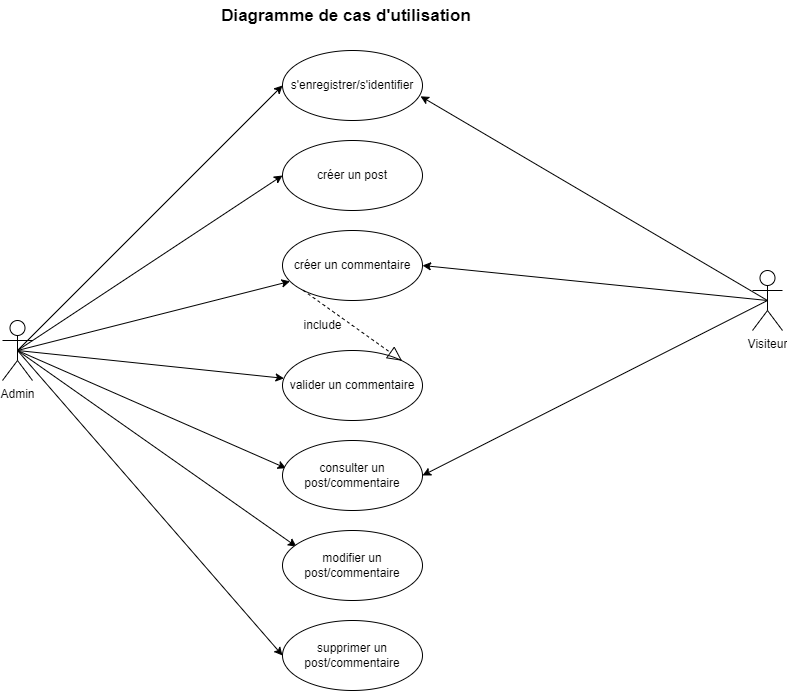

The diagram above was exported from draw.io. Its source (the exported page's mxGraphModel, read from the mxfile embedded in the PNG):
<mxGraphModel dx="1036" dy="614" grid="1" gridSize="10" guides="1" tooltips="1" connect="1" arrows="1" fold="1" page="1" pageScale="1" pageWidth="827" pageHeight="1169" math="0" shadow="0">
  <root>
    <mxCell id="0" />
    <mxCell id="1" parent="0" />
    <mxCell id="9cJH25AFCSnnKg72vUAd-18" style="edgeStyle=none;rounded=0;orthogonalLoop=1;jettySize=auto;html=1;exitX=0.5;exitY=0.5;exitDx=0;exitDy=0;exitPerimeter=0;entryX=0;entryY=0.5;entryDx=0;entryDy=0;" parent="1" source="9cJH25AFCSnnKg72vUAd-1" target="9cJH25AFCSnnKg72vUAd-7" edge="1">
      <mxGeometry relative="1" as="geometry" />
    </mxCell>
    <mxCell id="9cJH25AFCSnnKg72vUAd-19" style="edgeStyle=none;rounded=0;orthogonalLoop=1;jettySize=auto;html=1;entryX=0;entryY=0.5;entryDx=0;entryDy=0;exitX=0.5;exitY=0.5;exitDx=0;exitDy=0;exitPerimeter=0;" parent="1" source="9cJH25AFCSnnKg72vUAd-1" target="9cJH25AFCSnnKg72vUAd-9" edge="1">
      <mxGeometry relative="1" as="geometry" />
    </mxCell>
    <mxCell id="9cJH25AFCSnnKg72vUAd-20" style="edgeStyle=none;rounded=0;orthogonalLoop=1;jettySize=auto;html=1;exitX=0.5;exitY=0.5;exitDx=0;exitDy=0;exitPerimeter=0;" parent="1" source="9cJH25AFCSnnKg72vUAd-1" target="9cJH25AFCSnnKg72vUAd-12" edge="1">
      <mxGeometry relative="1" as="geometry" />
    </mxCell>
    <mxCell id="9cJH25AFCSnnKg72vUAd-21" style="edgeStyle=none;rounded=0;orthogonalLoop=1;jettySize=auto;html=1;exitX=0.5;exitY=0.5;exitDx=0;exitDy=0;exitPerimeter=0;" parent="1" source="9cJH25AFCSnnKg72vUAd-1" target="9cJH25AFCSnnKg72vUAd-13" edge="1">
      <mxGeometry relative="1" as="geometry" />
    </mxCell>
    <mxCell id="9cJH25AFCSnnKg72vUAd-22" style="edgeStyle=none;rounded=0;orthogonalLoop=1;jettySize=auto;html=1;exitX=0.5;exitY=0.5;exitDx=0;exitDy=0;exitPerimeter=0;entryX=0.026;entryY=0.397;entryDx=0;entryDy=0;entryPerimeter=0;" parent="1" source="9cJH25AFCSnnKg72vUAd-1" target="9cJH25AFCSnnKg72vUAd-8" edge="1">
      <mxGeometry relative="1" as="geometry" />
    </mxCell>
    <mxCell id="9cJH25AFCSnnKg72vUAd-23" style="edgeStyle=none;rounded=0;orthogonalLoop=1;jettySize=auto;html=1;exitX=0.5;exitY=0.5;exitDx=0;exitDy=0;exitPerimeter=0;entryX=0.1;entryY=0.231;entryDx=0;entryDy=0;entryPerimeter=0;" parent="1" source="9cJH25AFCSnnKg72vUAd-1" target="9cJH25AFCSnnKg72vUAd-10" edge="1">
      <mxGeometry relative="1" as="geometry" />
    </mxCell>
    <mxCell id="9cJH25AFCSnnKg72vUAd-24" style="edgeStyle=none;rounded=0;orthogonalLoop=1;jettySize=auto;html=1;exitX=0.5;exitY=0.5;exitDx=0;exitDy=0;exitPerimeter=0;entryX=0;entryY=0.5;entryDx=0;entryDy=0;" parent="1" source="9cJH25AFCSnnKg72vUAd-1" target="9cJH25AFCSnnKg72vUAd-11" edge="1">
      <mxGeometry relative="1" as="geometry" />
    </mxCell>
    <mxCell id="9cJH25AFCSnnKg72vUAd-1" value="Admin" style="shape=umlActor;verticalLabelPosition=bottom;verticalAlign=top;html=1;" parent="1" vertex="1">
      <mxGeometry x="30" y="320" width="30" height="60" as="geometry" />
    </mxCell>
    <mxCell id="9cJH25AFCSnnKg72vUAd-25" style="edgeStyle=none;rounded=0;orthogonalLoop=1;jettySize=auto;html=1;exitX=0.5;exitY=0.5;exitDx=0;exitDy=0;exitPerimeter=0;entryX=0.986;entryY=0.654;entryDx=0;entryDy=0;entryPerimeter=0;" parent="1" source="9cJH25AFCSnnKg72vUAd-2" target="9cJH25AFCSnnKg72vUAd-7" edge="1">
      <mxGeometry relative="1" as="geometry" />
    </mxCell>
    <mxCell id="9cJH25AFCSnnKg72vUAd-26" style="edgeStyle=none;rounded=0;orthogonalLoop=1;jettySize=auto;html=1;exitX=0.5;exitY=0.5;exitDx=0;exitDy=0;exitPerimeter=0;entryX=1;entryY=0.5;entryDx=0;entryDy=0;" parent="1" source="9cJH25AFCSnnKg72vUAd-2" target="9cJH25AFCSnnKg72vUAd-12" edge="1">
      <mxGeometry relative="1" as="geometry" />
    </mxCell>
    <mxCell id="9cJH25AFCSnnKg72vUAd-27" style="edgeStyle=none;rounded=0;orthogonalLoop=1;jettySize=auto;html=1;exitX=0.5;exitY=0.5;exitDx=0;exitDy=0;exitPerimeter=0;entryX=1;entryY=0.5;entryDx=0;entryDy=0;" parent="1" source="9cJH25AFCSnnKg72vUAd-2" target="9cJH25AFCSnnKg72vUAd-8" edge="1">
      <mxGeometry relative="1" as="geometry" />
    </mxCell>
    <mxCell id="9cJH25AFCSnnKg72vUAd-2" value="Visiteur" style="shape=umlActor;verticalLabelPosition=bottom;verticalAlign=top;html=1;" parent="1" vertex="1">
      <mxGeometry x="780" y="270" width="30" height="60" as="geometry" />
    </mxCell>
    <mxCell id="9cJH25AFCSnnKg72vUAd-7" value="s'enregistrer/s'identifier" style="ellipse;whiteSpace=wrap;html=1;" parent="1" vertex="1">
      <mxGeometry x="310" y="50" width="140" height="70" as="geometry" />
    </mxCell>
    <mxCell id="9cJH25AFCSnnKg72vUAd-8" value="consulter un post/commentaire" style="ellipse;whiteSpace=wrap;html=1;" parent="1" vertex="1">
      <mxGeometry x="310" y="440" width="140" height="70" as="geometry" />
    </mxCell>
    <mxCell id="9cJH25AFCSnnKg72vUAd-9" value="créer un post" style="ellipse;whiteSpace=wrap;html=1;" parent="1" vertex="1">
      <mxGeometry x="310" y="140" width="140" height="70" as="geometry" />
    </mxCell>
    <mxCell id="9cJH25AFCSnnKg72vUAd-10" value="modifier un post/commentaire" style="ellipse;whiteSpace=wrap;html=1;" parent="1" vertex="1">
      <mxGeometry x="310" y="530" width="140" height="70" as="geometry" />
    </mxCell>
    <mxCell id="9cJH25AFCSnnKg72vUAd-11" value="supprimer un post/commentaire" style="ellipse;whiteSpace=wrap;html=1;" parent="1" vertex="1">
      <mxGeometry x="310" y="620" width="140" height="70" as="geometry" />
    </mxCell>
    <mxCell id="9cJH25AFCSnnKg72vUAd-12" value="créer un commentaire" style="ellipse;whiteSpace=wrap;html=1;" parent="1" vertex="1">
      <mxGeometry x="310" y="230" width="140" height="70" as="geometry" />
    </mxCell>
    <mxCell id="9cJH25AFCSnnKg72vUAd-13" value="valider un commentaire" style="ellipse;whiteSpace=wrap;html=1;" parent="1" vertex="1">
      <mxGeometry x="310" y="350" width="140" height="70" as="geometry" />
    </mxCell>
    <mxCell id="9cJH25AFCSnnKg72vUAd-34" value="" style="endArrow=block;dashed=1;endFill=0;endSize=12;html=1;rounded=0;exitX=0;exitY=1;exitDx=0;exitDy=0;entryX=1;entryY=0;entryDx=0;entryDy=0;" parent="1" source="9cJH25AFCSnnKg72vUAd-12" target="9cJH25AFCSnnKg72vUAd-13" edge="1">
      <mxGeometry width="160" relative="1" as="geometry">
        <mxPoint x="340" y="380" as="sourcePoint" />
        <mxPoint x="500" y="380" as="targetPoint" />
      </mxGeometry>
    </mxCell>
    <mxCell id="9cJH25AFCSnnKg72vUAd-35" value="include" style="text;html=1;align=center;verticalAlign=middle;resizable=0;points=[];autosize=1;strokeColor=none;fillColor=none;" parent="1" vertex="1">
      <mxGeometry x="320" y="310" width="60" height="30" as="geometry" />
    </mxCell>
    <mxCell id="9cJH25AFCSnnKg72vUAd-36" value="Diagramme de cas d'utilisation" style="text;align=center;fontStyle=1;verticalAlign=middle;spacingLeft=3;spacingRight=3;strokeColor=none;rotatable=0;points=[[0,0.5],[1,0.5]];portConstraint=eastwest;fontSize=17;" parent="1" vertex="1">
      <mxGeometry x="334" width="80" height="26" as="geometry" />
    </mxCell>
  </root>
</mxGraphModel>